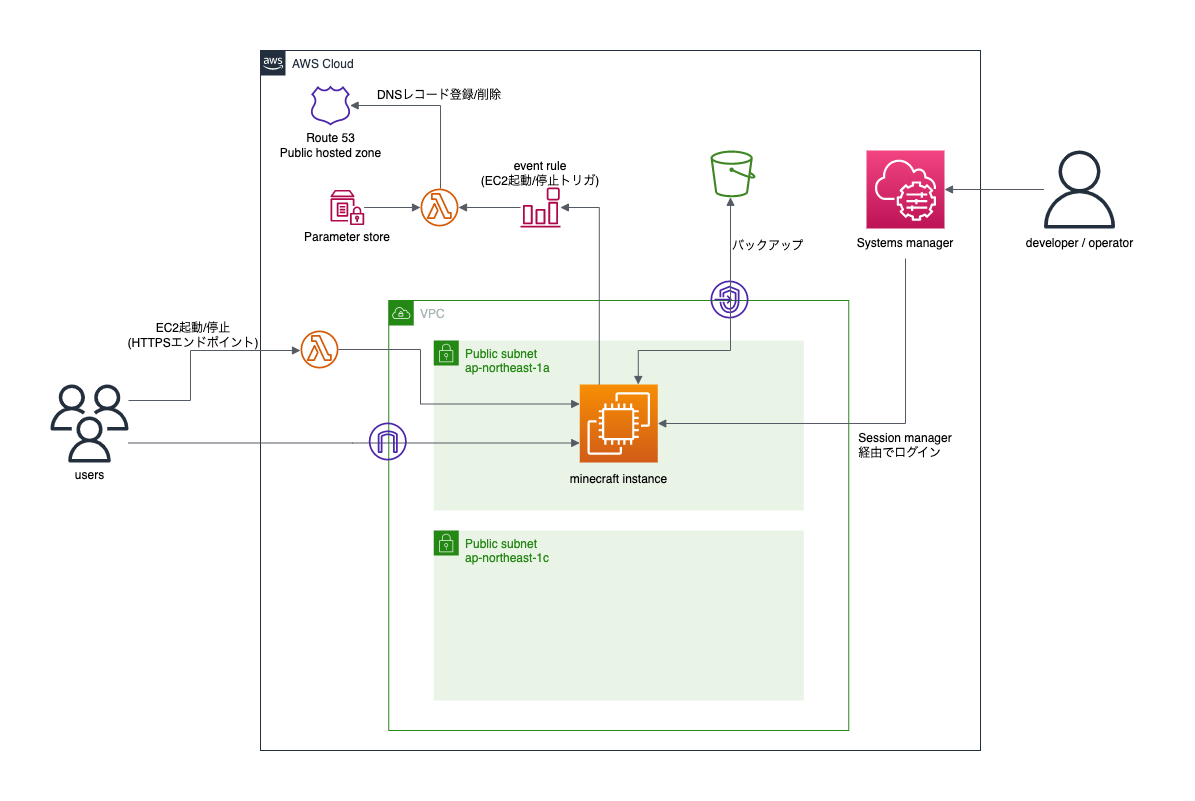

The diagram above was exported from draw.io. Its source (the exported page's mxGraphModel, read from the mxfile embedded in the PNG):
<mxGraphModel dx="2066" dy="1128" grid="1" gridSize="10" guides="1" tooltips="1" connect="1" arrows="1" fold="1" page="1" pageScale="1" pageWidth="1169" pageHeight="827" math="0" shadow="0">
  <root>
    <mxCell id="d32MLXSGr3l2vhVS1j-j-0" />
    <mxCell id="d32MLXSGr3l2vhVS1j-j-1" parent="d32MLXSGr3l2vhVS1j-j-0" />
    <mxCell id="d32MLXSGr3l2vhVS1j-j-2" value="AWS Cloud" style="points=[[0,0],[0.25,0],[0.5,0],[0.75,0],[1,0],[1,0.25],[1,0.5],[1,0.75],[1,1],[0.75,1],[0.5,1],[0.25,1],[0,1],[0,0.75],[0,0.5],[0,0.25]];outlineConnect=0;gradientColor=none;html=1;whiteSpace=wrap;fontSize=12;fontStyle=0;shape=mxgraph.aws4.group;grIcon=mxgraph.aws4.group_aws_cloud_alt;strokeColor=#232F3E;fillColor=none;verticalAlign=top;align=left;spacingLeft=30;fontColor=#232F3E;dashed=0;labelBackgroundColor=#ffffff;container=1;pointerEvents=0;collapsible=0;recursiveResize=0;" parent="d32MLXSGr3l2vhVS1j-j-1" vertex="1">
      <mxGeometry x="260" y="80" width="720" height="700" as="geometry" />
    </mxCell>
    <mxCell id="d32MLXSGr3l2vhVS1j-j-19" value="Route 53&lt;br&gt;Public hosted zone" style="text;html=1;align=center;verticalAlign=middle;resizable=0;points=[];autosize=1;strokeColor=none;fillColor=none;" parent="d32MLXSGr3l2vhVS1j-j-2" vertex="1">
      <mxGeometry x="9.999999999999991" y="74.99999999999997" width="120" height="40" as="geometry" />
    </mxCell>
    <mxCell id="d32MLXSGr3l2vhVS1j-j-7" value="VPC" style="points=[[0,0],[0.25,0],[0.5,0],[0.75,0],[1,0],[1,0.25],[1,0.5],[1,0.75],[1,1],[0.75,1],[0.5,1],[0.25,1],[0,1],[0,0.75],[0,0.5],[0,0.25]];outlineConnect=0;gradientColor=none;html=1;whiteSpace=wrap;fontSize=12;fontStyle=0;container=1;pointerEvents=0;collapsible=0;recursiveResize=0;shape=mxgraph.aws4.group;grIcon=mxgraph.aws4.group_vpc;strokeColor=#248814;fillColor=none;verticalAlign=top;align=left;spacingLeft=30;fontColor=#AAB7B8;dashed=0;" parent="d32MLXSGr3l2vhVS1j-j-2" vertex="1">
      <mxGeometry x="128.26" y="250" width="460" height="430" as="geometry" />
    </mxCell>
    <mxCell id="d32MLXSGr3l2vhVS1j-j-8" value="Public subnet&lt;br&gt;ap-northeast-1a" style="points=[[0,0],[0.25,0],[0.5,0],[0.75,0],[1,0],[1,0.25],[1,0.5],[1,0.75],[1,1],[0.75,1],[0.5,1],[0.25,1],[0,1],[0,0.75],[0,0.5],[0,0.25]];outlineConnect=0;gradientColor=none;html=1;whiteSpace=wrap;fontSize=12;fontStyle=0;container=1;pointerEvents=0;collapsible=0;recursiveResize=0;shape=mxgraph.aws4.group;grIcon=mxgraph.aws4.group_security_group;grStroke=0;strokeColor=#248814;fillColor=#E9F3E6;verticalAlign=top;align=left;spacingLeft=30;fontColor=#248814;dashed=0;" parent="d32MLXSGr3l2vhVS1j-j-7" vertex="1">
      <mxGeometry x="45" y="40" width="370" height="170" as="geometry" />
    </mxCell>
    <mxCell id="d32MLXSGr3l2vhVS1j-j-9" value="" style="sketch=0;points=[[0,0,0],[0.25,0,0],[0.5,0,0],[0.75,0,0],[1,0,0],[0,1,0],[0.25,1,0],[0.5,1,0],[0.75,1,0],[1,1,0],[0,0.25,0],[0,0.5,0],[0,0.75,0],[1,0.25,0],[1,0.5,0],[1,0.75,0]];outlineConnect=0;fontColor=#232F3E;gradientColor=#F78E04;gradientDirection=north;fillColor=#D05C17;strokeColor=#ffffff;dashed=0;verticalLabelPosition=bottom;verticalAlign=top;align=center;html=1;fontSize=12;fontStyle=0;aspect=fixed;shape=mxgraph.aws4.resourceIcon;resIcon=mxgraph.aws4.ec2;" parent="d32MLXSGr3l2vhVS1j-j-8" vertex="1">
      <mxGeometry x="146" y="44" width="78" height="78" as="geometry" />
    </mxCell>
    <mxCell id="d32MLXSGr3l2vhVS1j-j-10" value="minecraft instance" style="text;html=1;align=center;verticalAlign=middle;resizable=0;points=[];autosize=1;strokeColor=none;fillColor=none;" parent="d32MLXSGr3l2vhVS1j-j-8" vertex="1">
      <mxGeometry x="125" y="124" width="120" height="30" as="geometry" />
    </mxCell>
    <mxCell id="Idjaj6s0lnlDLSLpr9vM-4" value="Public subnet&lt;br&gt;ap-northeast-1c" style="points=[[0,0],[0.25,0],[0.5,0],[0.75,0],[1,0],[1,0.25],[1,0.5],[1,0.75],[1,1],[0.75,1],[0.5,1],[0.25,1],[0,1],[0,0.75],[0,0.5],[0,0.25]];outlineConnect=0;gradientColor=none;html=1;whiteSpace=wrap;fontSize=12;fontStyle=0;container=1;pointerEvents=0;collapsible=0;recursiveResize=0;shape=mxgraph.aws4.group;grIcon=mxgraph.aws4.group_security_group;grStroke=0;strokeColor=#248814;fillColor=#E9F3E6;verticalAlign=top;align=left;spacingLeft=30;fontColor=#248814;dashed=0;" parent="d32MLXSGr3l2vhVS1j-j-7" vertex="1">
      <mxGeometry x="45" y="230" width="370" height="170" as="geometry" />
    </mxCell>
    <mxCell id="d32MLXSGr3l2vhVS1j-j-13" value="" style="sketch=0;outlineConnect=0;fontColor=#232F3E;gradientColor=none;fillColor=#4D27AA;strokeColor=none;dashed=0;verticalLabelPosition=bottom;verticalAlign=top;align=center;html=1;fontSize=12;fontStyle=0;aspect=fixed;pointerEvents=1;shape=mxgraph.aws4.endpoints;" parent="d32MLXSGr3l2vhVS1j-j-7" vertex="1">
      <mxGeometry x="321.74" y="-20" width="38" height="38" as="geometry" />
    </mxCell>
    <mxCell id="d32MLXSGr3l2vhVS1j-j-3" value="" style="sketch=0;points=[[0,0,0],[0.25,0,0],[0.5,0,0],[0.75,0,0],[1,0,0],[0,1,0],[0.25,1,0],[0.5,1,0],[0.75,1,0],[1,1,0],[0,0.25,0],[0,0.5,0],[0,0.75,0],[1,0.25,0],[1,0.5,0],[1,0.75,0]];points=[[0,0,0],[0.25,0,0],[0.5,0,0],[0.75,0,0],[1,0,0],[0,1,0],[0.25,1,0],[0.5,1,0],[0.75,1,0],[1,1,0],[0,0.25,0],[0,0.5,0],[0,0.75,0],[1,0.25,0],[1,0.5,0],[1,0.75,0]];outlineConnect=0;fontColor=#232F3E;gradientColor=#F34482;gradientDirection=north;fillColor=#BC1356;strokeColor=#ffffff;dashed=0;verticalLabelPosition=bottom;verticalAlign=top;align=center;html=1;fontSize=12;fontStyle=0;aspect=fixed;shape=mxgraph.aws4.resourceIcon;resIcon=mxgraph.aws4.systems_manager;" parent="d32MLXSGr3l2vhVS1j-j-2" vertex="1">
      <mxGeometry x="606" y="100" width="78" height="78" as="geometry" />
    </mxCell>
    <mxCell id="d32MLXSGr3l2vhVS1j-j-4" value="" style="sketch=0;outlineConnect=0;fontColor=#232F3E;gradientColor=none;fillColor=#3F8624;strokeColor=none;dashed=0;verticalLabelPosition=bottom;verticalAlign=top;align=center;html=1;fontSize=12;fontStyle=0;aspect=fixed;pointerEvents=1;shape=mxgraph.aws4.bucket;" parent="d32MLXSGr3l2vhVS1j-j-2" vertex="1">
      <mxGeometry x="450" y="99.99999999999997" width="45" height="46.8" as="geometry" />
    </mxCell>
    <mxCell id="d32MLXSGr3l2vhVS1j-j-14" value="" style="edgeStyle=orthogonalEdgeStyle;html=1;endArrow=block;elbow=vertical;startArrow=block;startFill=1;endFill=1;strokeColor=#545B64;rounded=0;exitX=0.75;exitY=0;exitDx=0;exitDy=0;exitPerimeter=0;" parent="d32MLXSGr3l2vhVS1j-j-2" source="d32MLXSGr3l2vhVS1j-j-9" target="d32MLXSGr3l2vhVS1j-j-4" edge="1">
      <mxGeometry width="100" relative="1" as="geometry">
        <mxPoint x="372.5000000000002" y="334" as="sourcePoint" />
        <mxPoint x="-171" y="160" as="targetPoint" />
        <Array as="points">
          <mxPoint x="378" y="300" />
          <mxPoint x="470" y="300" />
        </Array>
      </mxGeometry>
    </mxCell>
    <mxCell id="d32MLXSGr3l2vhVS1j-j-15" value="" style="edgeStyle=orthogonalEdgeStyle;html=1;endArrow=none;elbow=vertical;startArrow=block;startFill=1;strokeColor=#545B64;rounded=0;entryX=0.5;entryY=1;entryDx=0;entryDy=0;" parent="d32MLXSGr3l2vhVS1j-j-2" target="Idjaj6s0lnlDLSLpr9vM-0" edge="1" source="d32MLXSGr3l2vhVS1j-j-9">
      <mxGeometry width="100" relative="1" as="geometry">
        <mxPoint x="390" y="373" as="sourcePoint" />
        <mxPoint x="596.5" y="163.1400000000001" as="targetPoint" />
        <Array as="points">
          <mxPoint x="645" y="373" />
        </Array>
      </mxGeometry>
    </mxCell>
    <mxCell id="d32MLXSGr3l2vhVS1j-j-17" value="" style="sketch=0;outlineConnect=0;fontColor=#232F3E;gradientColor=none;fillColor=#D45B07;strokeColor=none;dashed=0;verticalLabelPosition=bottom;verticalAlign=top;align=center;html=1;fontSize=12;fontStyle=0;aspect=fixed;pointerEvents=1;shape=mxgraph.aws4.lambda_function;" parent="d32MLXSGr3l2vhVS1j-j-2" vertex="1">
      <mxGeometry x="40" y="280" width="38" height="38" as="geometry" />
    </mxCell>
    <mxCell id="d32MLXSGr3l2vhVS1j-j-18" value="" style="sketch=0;outlineConnect=0;fontColor=#232F3E;gradientColor=none;fillColor=#4D27AA;strokeColor=none;dashed=0;verticalLabelPosition=bottom;verticalAlign=top;align=center;html=1;fontSize=12;fontStyle=0;aspect=fixed;pointerEvents=1;shape=mxgraph.aws4.hosted_zone;" parent="d32MLXSGr3l2vhVS1j-j-2" vertex="1">
      <mxGeometry x="49.740000000000016" y="35" width="40.52" height="40" as="geometry" />
    </mxCell>
    <mxCell id="Idjaj6s0lnlDLSLpr9vM-0" value="Systems manager" style="text;html=1;strokeColor=none;fillColor=none;align=center;verticalAlign=middle;whiteSpace=wrap;rounded=0;" parent="d32MLXSGr3l2vhVS1j-j-2" vertex="1">
      <mxGeometry x="590" y="178" width="110" height="30" as="geometry" />
    </mxCell>
    <mxCell id="Idjaj6s0lnlDLSLpr9vM-1" value="Session manager&lt;br&gt;&lt;div style=&quot;text-align: left;&quot;&gt;&lt;span style=&quot;background-color: initial;&quot;&gt;経由でログイン&lt;/span&gt;&lt;/div&gt;" style="text;html=1;strokeColor=none;fillColor=none;align=center;verticalAlign=middle;whiteSpace=wrap;rounded=0;" parent="d32MLXSGr3l2vhVS1j-j-2" vertex="1">
      <mxGeometry x="590" y="380" width="110" height="30" as="geometry" />
    </mxCell>
    <mxCell id="d32MLXSGr3l2vhVS1j-j-11" value="&lt;br&gt;バックアップ" style="text;html=1;align=left;verticalAlign=middle;resizable=0;points=[];autosize=1;strokeColor=none;fillColor=none;" parent="d32MLXSGr3l2vhVS1j-j-2" vertex="1">
      <mxGeometry x="470" y="168" width="90" height="40" as="geometry" />
    </mxCell>
    <mxCell id="t1ykKCFM9wQkHsfJDOgJ-0" value="" style="edgeStyle=orthogonalEdgeStyle;html=1;endArrow=block;elbow=vertical;startArrow=none;endFill=1;strokeColor=#545B64;rounded=0;entryX=0;entryY=0.25;entryDx=0;entryDy=0;entryPerimeter=0;" edge="1" parent="d32MLXSGr3l2vhVS1j-j-2" source="d32MLXSGr3l2vhVS1j-j-17" target="d32MLXSGr3l2vhVS1j-j-9">
      <mxGeometry width="100" relative="1" as="geometry">
        <mxPoint x="-150" y="520" as="sourcePoint" />
        <mxPoint x="-50" y="520" as="targetPoint" />
        <Array as="points">
          <mxPoint x="160" y="299" />
          <mxPoint x="160" y="354" />
        </Array>
      </mxGeometry>
    </mxCell>
    <mxCell id="t1ykKCFM9wQkHsfJDOgJ-2" value="" style="sketch=0;outlineConnect=0;fontColor=#232F3E;gradientColor=none;fillColor=#D45B07;strokeColor=none;dashed=0;verticalLabelPosition=bottom;verticalAlign=top;align=center;html=1;fontSize=12;fontStyle=0;aspect=fixed;pointerEvents=1;shape=mxgraph.aws4.lambda_function;" vertex="1" parent="d32MLXSGr3l2vhVS1j-j-2">
      <mxGeometry x="160" y="138" width="38" height="38" as="geometry" />
    </mxCell>
    <mxCell id="t1ykKCFM9wQkHsfJDOgJ-4" value="" style="sketch=0;outlineConnect=0;fontColor=#232F3E;gradientColor=none;fillColor=#B0084D;strokeColor=none;dashed=0;verticalLabelPosition=bottom;verticalAlign=top;align=center;html=1;fontSize=12;fontStyle=0;aspect=fixed;pointerEvents=1;shape=mxgraph.aws4.event_event_based;" vertex="1" parent="d32MLXSGr3l2vhVS1j-j-2">
      <mxGeometry x="260" y="137" width="40" height="40" as="geometry" />
    </mxCell>
    <mxCell id="t1ykKCFM9wQkHsfJDOgJ-5" value="" style="edgeStyle=orthogonalEdgeStyle;html=1;endArrow=block;elbow=vertical;startArrow=none;endFill=1;strokeColor=#545B64;rounded=0;" edge="1" parent="d32MLXSGr3l2vhVS1j-j-2" source="t1ykKCFM9wQkHsfJDOgJ-2" target="d32MLXSGr3l2vhVS1j-j-18">
      <mxGeometry width="100" relative="1" as="geometry">
        <mxPoint x="230" y="200" as="sourcePoint" />
        <mxPoint x="330" y="200" as="targetPoint" />
        <Array as="points">
          <mxPoint x="180" y="55" />
        </Array>
      </mxGeometry>
    </mxCell>
    <mxCell id="t1ykKCFM9wQkHsfJDOgJ-6" value="" style="edgeStyle=orthogonalEdgeStyle;html=1;endArrow=none;elbow=vertical;startArrow=block;startFill=1;strokeColor=#545B64;rounded=0;" edge="1" parent="d32MLXSGr3l2vhVS1j-j-2" source="t1ykKCFM9wQkHsfJDOgJ-2" target="t1ykKCFM9wQkHsfJDOgJ-4">
      <mxGeometry width="100" relative="1" as="geometry">
        <mxPoint x="200" y="218" as="sourcePoint" />
        <mxPoint x="300" y="218" as="targetPoint" />
      </mxGeometry>
    </mxCell>
    <mxCell id="t1ykKCFM9wQkHsfJDOgJ-7" value="DNSレコード登録/削除" style="text;html=1;strokeColor=none;fillColor=none;align=center;verticalAlign=middle;whiteSpace=wrap;rounded=0;" vertex="1" parent="d32MLXSGr3l2vhVS1j-j-2">
      <mxGeometry x="111" y="30" width="136" height="30" as="geometry" />
    </mxCell>
    <mxCell id="t1ykKCFM9wQkHsfJDOgJ-8" value="event rule&lt;br&gt;(EC2起動/停止トリガ)" style="text;html=1;strokeColor=none;fillColor=none;align=center;verticalAlign=middle;whiteSpace=wrap;rounded=0;" vertex="1" parent="d32MLXSGr3l2vhVS1j-j-2">
      <mxGeometry x="212" y="108" width="136" height="30" as="geometry" />
    </mxCell>
    <mxCell id="t1ykKCFM9wQkHsfJDOgJ-10" value="" style="edgeStyle=orthogonalEdgeStyle;html=1;endArrow=block;elbow=vertical;startArrow=none;endFill=1;strokeColor=#545B64;rounded=0;exitX=0.25;exitY=0;exitDx=0;exitDy=0;exitPerimeter=0;" edge="1" parent="d32MLXSGr3l2vhVS1j-j-2" source="d32MLXSGr3l2vhVS1j-j-9" target="t1ykKCFM9wQkHsfJDOgJ-4">
      <mxGeometry width="100" relative="1" as="geometry">
        <mxPoint x="280" y="220" as="sourcePoint" />
        <mxPoint x="380" y="220" as="targetPoint" />
        <Array as="points">
          <mxPoint x="339" y="157" />
        </Array>
      </mxGeometry>
    </mxCell>
    <mxCell id="t1ykKCFM9wQkHsfJDOgJ-15" value="" style="sketch=0;outlineConnect=0;fontColor=#232F3E;gradientColor=none;fillColor=#B0084D;strokeColor=none;dashed=0;verticalLabelPosition=bottom;verticalAlign=top;align=center;html=1;fontSize=12;fontStyle=0;aspect=fixed;pointerEvents=1;shape=mxgraph.aws4.parameter_store;" vertex="1" parent="d32MLXSGr3l2vhVS1j-j-2">
      <mxGeometry x="70" y="139.5" width="33.65" height="35" as="geometry" />
    </mxCell>
    <mxCell id="t1ykKCFM9wQkHsfJDOgJ-16" value="" style="edgeStyle=orthogonalEdgeStyle;html=1;endArrow=block;elbow=vertical;startArrow=none;endFill=1;strokeColor=#545B64;rounded=0;" edge="1" parent="d32MLXSGr3l2vhVS1j-j-2" source="t1ykKCFM9wQkHsfJDOgJ-15" target="t1ykKCFM9wQkHsfJDOgJ-2">
      <mxGeometry width="100" relative="1" as="geometry">
        <mxPoint x="90" y="210" as="sourcePoint" />
        <mxPoint x="190" y="210" as="targetPoint" />
      </mxGeometry>
    </mxCell>
    <mxCell id="t1ykKCFM9wQkHsfJDOgJ-17" value="Parameter store" style="text;html=1;strokeColor=none;fillColor=none;align=center;verticalAlign=middle;whiteSpace=wrap;rounded=0;" vertex="1" parent="d32MLXSGr3l2vhVS1j-j-2">
      <mxGeometry x="19.82" y="174.5" width="134" height="25.5" as="geometry" />
    </mxCell>
    <mxCell id="d32MLXSGr3l2vhVS1j-j-23" value="" style="sketch=0;outlineConnect=0;fontColor=#232F3E;gradientColor=none;fillColor=#232F3D;strokeColor=none;dashed=0;verticalLabelPosition=bottom;verticalAlign=top;align=center;html=1;fontSize=12;fontStyle=0;aspect=fixed;pointerEvents=1;shape=mxgraph.aws4.users;fontFamily=Helvetica;" parent="d32MLXSGr3l2vhVS1j-j-1" vertex="1">
      <mxGeometry x="50" y="414" width="78" height="78" as="geometry" />
    </mxCell>
    <mxCell id="d32MLXSGr3l2vhVS1j-j-24" value="users" style="text;html=1;align=center;verticalAlign=middle;resizable=0;points=[];autosize=1;strokeColor=none;fillColor=none;" parent="d32MLXSGr3l2vhVS1j-j-1" vertex="1">
      <mxGeometry x="64" y="490" width="50" height="30" as="geometry" />
    </mxCell>
    <mxCell id="d32MLXSGr3l2vhVS1j-j-28" value="" style="edgeStyle=orthogonalEdgeStyle;html=1;endArrow=block;elbow=vertical;startArrow=none;endFill=1;strokeColor=#545B64;rounded=0;" parent="d32MLXSGr3l2vhVS1j-j-1" source="d32MLXSGr3l2vhVS1j-j-23" target="d32MLXSGr3l2vhVS1j-j-17" edge="1">
      <mxGeometry width="100" relative="1" as="geometry">
        <mxPoint x="160" y="560" as="sourcePoint" />
        <mxPoint x="170" y="390" as="targetPoint" />
        <Array as="points">
          <mxPoint x="190" y="430" />
          <mxPoint x="190" y="380" />
        </Array>
      </mxGeometry>
    </mxCell>
    <mxCell id="d32MLXSGr3l2vhVS1j-j-25" value="" style="edgeStyle=orthogonalEdgeStyle;html=1;endArrow=block;elbow=vertical;startArrow=none;endFill=1;strokeColor=#545B64;rounded=0;entryX=0;entryY=0.75;entryDx=0;entryDy=0;entryPerimeter=0;" parent="d32MLXSGr3l2vhVS1j-j-1" source="d32MLXSGr3l2vhVS1j-j-23" target="d32MLXSGr3l2vhVS1j-j-9" edge="1">
      <mxGeometry width="100" relative="1" as="geometry">
        <mxPoint x="140" y="450" as="sourcePoint" />
        <mxPoint x="240" y="450" as="targetPoint" />
        <Array as="points">
          <mxPoint x="352" y="473" />
        </Array>
      </mxGeometry>
    </mxCell>
    <mxCell id="d32MLXSGr3l2vhVS1j-j-12" value="" style="sketch=0;outlineConnect=0;fontColor=#232F3E;gradientColor=none;fillColor=#4D27AA;strokeColor=none;dashed=0;verticalLabelPosition=bottom;verticalAlign=top;align=center;html=1;fontSize=12;fontStyle=0;aspect=fixed;pointerEvents=1;shape=mxgraph.aws4.internet_gateway;" parent="d32MLXSGr3l2vhVS1j-j-1" vertex="1">
      <mxGeometry x="368.26" y="452" width="38" height="38" as="geometry" />
    </mxCell>
    <mxCell id="t1ykKCFM9wQkHsfJDOgJ-12" value="" style="sketch=0;outlineConnect=0;fontColor=#232F3E;gradientColor=none;fillColor=#232F3D;strokeColor=none;dashed=0;verticalLabelPosition=bottom;verticalAlign=top;align=center;html=1;fontSize=12;fontStyle=0;aspect=fixed;pointerEvents=1;shape=mxgraph.aws4.user;" vertex="1" parent="d32MLXSGr3l2vhVS1j-j-1">
      <mxGeometry x="1040" y="180" width="78" height="78" as="geometry" />
    </mxCell>
    <mxCell id="t1ykKCFM9wQkHsfJDOgJ-13" value="developer / operator" style="text;html=1;align=center;verticalAlign=middle;resizable=0;points=[];autosize=1;strokeColor=none;fillColor=none;" vertex="1" parent="d32MLXSGr3l2vhVS1j-j-1">
      <mxGeometry x="1014" y="258" width="130" height="30" as="geometry" />
    </mxCell>
    <mxCell id="t1ykKCFM9wQkHsfJDOgJ-14" value="" style="edgeStyle=orthogonalEdgeStyle;html=1;endArrow=none;elbow=vertical;startArrow=block;startFill=1;strokeColor=#545B64;rounded=0;" edge="1" parent="d32MLXSGr3l2vhVS1j-j-1" source="d32MLXSGr3l2vhVS1j-j-3" target="t1ykKCFM9wQkHsfJDOgJ-12">
      <mxGeometry width="100" relative="1" as="geometry">
        <mxPoint x="1070" y="350" as="sourcePoint" />
        <mxPoint x="1170" y="350" as="targetPoint" />
      </mxGeometry>
    </mxCell>
    <mxCell id="d32MLXSGr3l2vhVS1j-j-29" value="EC2起動/停止&lt;br&gt;(HTTPSエンドポイント)" style="text;html=1;strokeColor=none;fillColor=none;align=center;verticalAlign=middle;whiteSpace=wrap;rounded=0;" parent="d32MLXSGr3l2vhVS1j-j-1" vertex="1">
      <mxGeometry x="126" y="350" width="134" height="30" as="geometry" />
    </mxCell>
  </root>
</mxGraphModel>